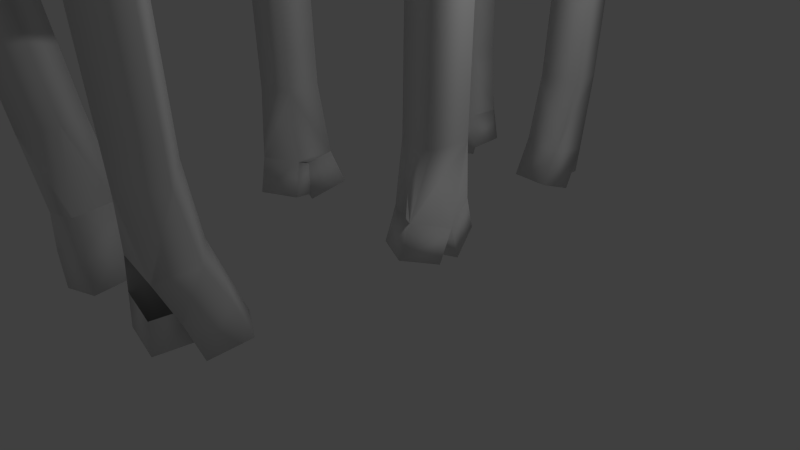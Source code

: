# Source: airship2.blend  (saved by Blender 2.71.0; exported with 4.5.12 LTS)
import bpy
from mathutils import Matrix  # noqa: F401  (used for matrix-valued properties, if any)

bpy.ops.wm.read_factory_settings(use_empty=True)
scene = bpy.context.scene
scene.name = 'Scene'

# ---- collections
col_collection_1 = bpy.data.collections.new('Collection 1'); scene.collection.children.link(col_collection_1)

# ---- world
world_world = bpy.data.worlds.new('World'); scene.world = world_world
world_world.color = (0.05088, 0.05088, 0.05088)
world_world.use_sun_shadow = False
world_world.sun_shadow_jitter_overblur = 0.0
world_world.cycles.sampling_method = 'MANUAL'
world_world.cycles.sample_map_resolution = 256

# ---- cameras
cam_camera = bpy.data.cameras.new('Camera')
cam_camera.clip_end = 100.0
cam_camera.lens = 35.0
cam_camera.sensor_width = 32.0
cam_camera.sensor_height = 18.0
cam_camera.ortho_scale = 7.314
cam_camera.dof.focus_distance = 0.0
cam_camera.dof.aperture_fstop = 128.0

# ---- lights
light_lamp = bpy.data.lights.new('Lamp', 'POINT')
light_lamp.transmission_factor = 0.0
light_lamp.cutoff_distance = 30.0
light_lamp.energy = 100.0
light_lamp.shadow_buffer_clip_start = 1.001
light_lamp.shadow_soft_size = 0.1
light_lamp.shadow_maximum_resolution = 0.006
light_lamp.use_absolute_resolution = True
light_lamp.cycles.use_multiple_importance_sampling = False

# ---- meshes
me_cube_003 = bpy.data.meshes.new('Cube.003')
me_cube_003.from_pydata([(-0.04794, -1.263, 0.5555), (-0.04794, -0.3363, 0.2351), (0.06012, -0.3363, 0.2351), (0.06012, -1.263, 0.5555), (-0.02806, -1.084, 0.8894), (-0.02806, -0.3483, 0.8159), (0.04024, -0.3483, 0.8159), (0.04024, -1.084, 0.8894), (-0.02806, -1.621, 0.6786), (0.04024, -1.621, 0.6786), (-0.02806, -1.378, 0.8519), (0.04024, -1.378, 0.8519), (-0.04794, -1.442, 0.617), (0.06012, -1.442, 0.617), (0.04024, -1.23, 0.8822), (-0.02806, -1.23, 0.8822), (-0.04794, -1.174, 0.7224), (-0.04794, -0.3423, 0.5255), (0.06012, -0.3423, 0.5255), (0.06012, -1.174, 0.7224), (-0.02806, -1.511, 0.7664), (0.04024, -1.511, 0.7664), (0.06012, -1.336, 0.7496), (-0.04794, -1.336, 0.7496), (-0.02806, -0.3669, 0.8177), (-0.04794, -0.3598, 0.2433), (0.04024, -0.3669, 0.8177), (0.06012, -0.3598, 0.2433), (-0.04794, -0.3633, 0.5305), (0.06012, -0.3633, 0.5305), (-0.04794, -0.3365, 0.2453), (0.06012, -0.3365, 0.2453), (0.06012, -1.26, 0.5613), (0.04024, -1.617, 0.6817), (0.06012, -1.438, 0.6217), (-0.04794, -1.26, 0.5613), (-0.02806, -1.617, 0.6817), (-0.04794, -1.438, 0.6217), (-0.04794, -0.3599, 0.2533), (0.06012, -0.3599, 0.2533)], [], [(38, 30, 1, 25), (30, 31, 2, 1), (39, 32, 3, 27), (12, 13, 9, 8), (25, 1, 2, 27), (26, 6, 5, 24), (33, 36, 8, 9), (14, 15, 10, 11), (22, 14, 11, 21), (37, 12, 8, 36), (0, 3, 13, 12), (7, 4, 15, 14), (19, 7, 14, 22), (35, 0, 12, 37), (24, 5, 17, 28), (5, 6, 18, 17), (26, 7, 19, 29), (11, 10, 20, 21), (34, 22, 21, 33), (15, 23, 20, 10), (32, 19, 22, 34), (4, 16, 23, 15), (35, 38, 25, 0), (31, 39, 27, 2), (0, 25, 27, 3), (7, 26, 24, 4), (4, 24, 28, 16), (6, 26, 29, 18), (28, 17, 30, 38), (17, 18, 31, 30), (29, 19, 32, 39), (21, 20, 36, 33), (23, 37, 36, 20), (16, 35, 37, 23), (13, 34, 33, 9), (3, 32, 34, 13), (16, 28, 38, 35), (18, 29, 39, 31)])
me_cube_003.polygons.foreach_set('use_smooth', [True] * 38)
_uv = me_cube_003.uv_layers.new(name='UVMap')
_uv.uv.foreach_set('vector', [0.3897, 0.02078, 0.3897, 0.002575, 0.3966, 0.0, 0.3966, 0.01829, 0.9214, 0.42, 1.0, 0.42, 1.0, 0.4275, 0.9214, 0.4275, 0.7863, 0.9792, 0.7883, 0.2793, 0.7931, 0.2785, 0.7932, 0.9816, 0.7932, 0.8609, 0.8717, 0.8609, 0.8573, 1.0, 0.8076, 1.0, 0.7932, 0.0183, 0.7932, 0.0, 0.8717, 0.0, 0.8717, 0.0183, 0.9214, 0.847, 0.9214, 0.8581, 0.8717, 0.8581, 0.8717, 0.847, 0.9214, 0.003578, 0.8717, 0.003578, 0.8717, 0.0, 0.9214, 0.0, 0.9214, 0.3238, 0.8717, 0.3238, 0.8717, 0.2184, 0.9214, 0.2184, 0.677, 0.1815, 0.5602, 0.2231, 0.6162, 0.1271, 0.7064, 0.05525, 0.3925, 0.859, 0.3966, 0.8604, 0.3961, 0.9999, 0.3931, 0.998, 0.7932, 0.7218, 0.8717, 0.7218, 0.8717, 0.8609, 0.7932, 0.8609, 0.9214, 0.4191, 0.8717, 0.4191, 0.8717, 0.3238, 0.9214, 0.3238, 0.6571, 0.301, 0.5206, 0.3229, 0.5602, 0.2231, 0.677, 0.1815, 0.3917, 0.7206, 0.3965, 0.7214, 0.3966, 0.8604, 0.3925, 0.859, 0.003144, 0.1611, 0.0, 0.1477, 0.1986, 0.07362, 0.2002, 0.08947, 0.9359, 0.0, 0.9855, 0.0, 1.0, 0.2137, 0.9214, 0.2137, 0.3997, 0.8388, 0.5206, 0.3229, 0.6571, 0.301, 0.5968, 0.9105, 0.9214, 0.2184, 0.8717, 0.2184, 0.8717, 0.1023, 0.9214, 0.1023, 0.7891, 0.141, 0.677, 0.1815, 0.7064, 0.05525, 0.7896, 0.001932, 0.1636, 0.7769, 0.2804, 0.8184, 0.3098, 0.9447, 0.2196, 0.8728, 0.7883, 0.2793, 0.6571, 0.301, 0.677, 0.1815, 0.7891, 0.141, 0.124, 0.677, 0.2605, 0.699, 0.2804, 0.8184, 0.1636, 0.7769, 0.3917, 0.7206, 0.3897, 0.02078, 0.3966, 0.01829, 0.3965, 0.7214, 0.7862, 0.9974, 0.7863, 0.9792, 0.7932, 0.9816, 0.7932, 0.9999, 0.7932, 0.7218, 0.7932, 0.0183, 0.8717, 0.0183, 0.8717, 0.7218, 0.9214, 0.4191, 0.9214, 0.847, 0.8717, 0.847, 0.8717, 0.4191, 0.124, 0.677, 0.003144, 0.1611, 0.2002, 0.08947, 0.2605, 0.699, 0.3966, 0.8522, 0.3997, 0.8388, 0.5968, 0.9105, 0.5952, 0.9263, 0.2002, 0.08947, 0.1986, 0.07362, 0.3897, 0.002575, 0.3897, 0.02078, 0.9214, 0.2137, 1.0, 0.2137, 1.0, 0.42, 0.9214, 0.42, 0.5968, 0.9105, 0.6571, 0.301, 0.7883, 0.2793, 0.7863, 0.9792, 0.9214, 0.1023, 0.8717, 0.1023, 0.8717, 0.003578, 0.9214, 0.003578, 0.2804, 0.8184, 0.3925, 0.859, 0.3931, 0.998, 0.3098, 0.9447, 0.2605, 0.699, 0.3917, 0.7206, 0.3925, 0.859, 0.2804, 0.8184, 0.7932, 0.1395, 0.7891, 0.141, 0.7896, 0.001932, 0.7927, 0.0, 0.7931, 0.2785, 0.7883, 0.2793, 0.7891, 0.141, 0.7932, 0.1395, 0.2605, 0.699, 0.2002, 0.08947, 0.3897, 0.02078, 0.3917, 0.7206, 0.5952, 0.9263, 0.5968, 0.9105, 0.7863, 0.9792, 0.7862, 0.9974])
me_cube_003.use_remesh_preserve_volume = False
me_cube_003.use_remesh_preserve_attributes = False
me_cube_003.use_mirror_vertex_groups = False
me_cube_003.update()
me_cube = bpy.data.meshes.new('Cube')
me_cube.from_pydata([(-0.04794, -1.25, 0.506), (-0.04794, -0.314, 0.2127), (0.06012, -0.314, 0.2127), (0.06012, -1.25, 0.506), (-0.02806, -1.08, 0.845), (-0.02806, -0.3428, 0.7928), (0.04024, -0.3428, 0.7928), (0.04024, -1.08, 0.845), (-0.02806, -1.611, 0.6187), (0.04024, -1.611, 0.6187), (-0.02806, -1.373, 0.7989), (0.04024, -1.373, 0.7989), (-0.04794, -1.43, 0.5624), (0.06012, -1.43, 0.5624), (0.04024, -1.226, 0.8335), (-0.02806, -1.226, 0.8335), (-0.04794, -1.165, 0.6755), (-0.04794, -0.3284, 0.5027), (0.06012, -0.3284, 0.5027), (0.06012, -1.165, 0.6755), (-0.02806, -1.504, 0.7096), (0.04024, -1.504, 0.7096), (0.06012, -1.328, 0.6979), (-0.04794, -1.328, 0.6979), (-0.02806, -0.3615, 0.7941), (-0.04794, -0.3377, 0.2201), (0.04024, -0.3615, 0.7941), (0.06012, -0.3377, 0.2201), (-0.04794, -0.3496, 0.5071), (0.06012, -0.3496, 0.5071), (-0.04794, -0.3145, 0.2228), (0.06012, -0.3145, 0.2228), (0.06012, -1.247, 0.5119), (0.04024, -1.607, 0.6219), (0.06012, -1.427, 0.5671), (-0.04794, -1.247, 0.5119), (-0.02806, -1.607, 0.6219), (-0.04794, -1.427, 0.5671), (-0.04794, -0.3381, 0.2302), (0.06012, -0.3381, 0.2302)], [], [(38, 30, 1, 25), (30, 31, 2, 1), (39, 32, 3, 27), (12, 13, 9, 8), (25, 1, 2, 27), (26, 6, 5, 24), (33, 36, 8, 9), (14, 15, 10, 11), (22, 14, 11, 21), (37, 12, 8, 36), (0, 3, 13, 12), (7, 4, 15, 14), (19, 7, 14, 22), (35, 0, 12, 37), (24, 5, 17, 28), (5, 6, 18, 17), (26, 7, 19, 29), (11, 10, 20, 21), (34, 22, 21, 33), (15, 23, 20, 10), (32, 19, 22, 34), (4, 16, 23, 15), (35, 38, 25, 0), (31, 39, 27, 2), (0, 25, 27, 3), (7, 26, 24, 4), (4, 24, 28, 16), (6, 26, 29, 18), (28, 17, 30, 38), (17, 18, 31, 30), (29, 19, 32, 39), (21, 20, 36, 33), (23, 37, 36, 20), (16, 35, 37, 23), (13, 34, 33, 9), (3, 32, 34, 13), (16, 28, 38, 35), (18, 29, 39, 31)])
me_cube.polygons.foreach_set('use_smooth', [True] * 38)
_uv = me_cube.uv_layers.new(name='UVMap')
_uv.uv.foreach_set('vector', [0.7863, 0.02078, 0.7862, 0.002575, 0.7932, 0.0, 0.7932, 0.01829, 1.0, 0.007476, 0.9214, 0.007476, 0.9214, 0.0, 1.0, 0.0, 0.3897, 0.9792, 0.3917, 0.2793, 0.3965, 0.2785, 0.3966, 0.9816, 0.8717, 0.1391, 0.7932, 0.1391, 0.8076, 0.0, 0.8573, 0.0, 0.8717, 0.9817, 0.8717, 1.0, 0.7932, 1.0, 0.7932, 0.9817, 0.8717, 0.01113, 0.8717, 0.0, 0.9214, 0.0, 0.9214, 0.01113, 0.8717, 0.8545, 0.9214, 0.8545, 0.9214, 0.8581, 0.8717, 0.8581, 0.8717, 0.5343, 0.9214, 0.5343, 0.9214, 0.6397, 0.8717, 0.6397, 0.2804, 0.1815, 0.1636, 0.2231, 0.2196, 0.1271, 0.3098, 0.05525, 0.7891, 0.859, 0.7932, 0.8604, 0.7927, 0.9999, 0.7896, 0.998, 0.8717, 0.2782, 0.7932, 0.2782, 0.7932, 0.1391, 0.8717, 0.1391, 0.8717, 0.439, 0.9214, 0.439, 0.9214, 0.5343, 0.8717, 0.5343, 0.2605, 0.301, 0.124, 0.3229, 0.1636, 0.2231, 0.2804, 0.1815, 0.7883, 0.7206, 0.7931, 0.7214, 0.7932, 0.8604, 0.7891, 0.859, 0.3997, 0.1611, 0.3966, 0.1477, 0.5952, 0.07362, 0.5968, 0.08947, 0.9855, 0.4275, 0.9359, 0.4275, 0.9214, 0.2137, 1.0, 0.2137, 0.003144, 0.8388, 0.124, 0.3229, 0.2605, 0.301, 0.2002, 0.9105, 0.8717, 0.6397, 0.9214, 0.6397, 0.9214, 0.7558, 0.8717, 0.7558, 0.3925, 0.141, 0.2804, 0.1815, 0.3098, 0.05525, 0.3931, 0.001932, 0.5602, 0.7769, 0.677, 0.8184, 0.7064, 0.9447, 0.6162, 0.8728, 0.3917, 0.2793, 0.2605, 0.301, 0.2804, 0.1815, 0.3925, 0.141, 0.5206, 0.677, 0.6571, 0.699, 0.677, 0.8184, 0.5602, 0.7769, 0.7883, 0.7206, 0.7863, 0.02078, 0.7932, 0.01829, 0.7931, 0.7214, 0.3897, 0.9974, 0.3897, 0.9792, 0.3966, 0.9816, 0.3966, 0.9999, 0.8717, 0.2782, 0.8717, 0.9817, 0.7932, 0.9817, 0.7932, 0.2782, 0.8717, 0.439, 0.8717, 0.01113, 0.9214, 0.01113, 0.9214, 0.439, 0.5206, 0.677, 0.3997, 0.1611, 0.5968, 0.08947, 0.6571, 0.699, 0.0, 0.8522, 0.003144, 0.8388, 0.2002, 0.9105, 0.1986, 0.9263, 0.5968, 0.08947, 0.5952, 0.07362, 0.7862, 0.002575, 0.7863, 0.02078, 1.0, 0.2137, 0.9214, 0.2137, 0.9214, 0.007476, 1.0, 0.007476, 0.2002, 0.9105, 0.2605, 0.301, 0.3917, 0.2793, 0.3897, 0.9792, 0.8717, 0.7558, 0.9214, 0.7558, 0.9214, 0.8545, 0.8717, 0.8545, 0.677, 0.8184, 0.7891, 0.859, 0.7896, 0.998, 0.7064, 0.9447, 0.6571, 0.699, 0.7883, 0.7206, 0.7891, 0.859, 0.677, 0.8184, 0.3966, 0.1395, 0.3925, 0.141, 0.3931, 0.001932, 0.3961, 0.0, 0.3965, 0.2785, 0.3917, 0.2793, 0.3925, 0.141, 0.3966, 0.1395, 0.6571, 0.699, 0.5968, 0.08947, 0.7863, 0.02078, 0.7883, 0.7206, 0.1986, 0.9263, 0.2002, 0.9105, 0.3897, 0.9792, 0.3897, 0.9974])
me_cube.use_remesh_preserve_volume = False
me_cube.use_remesh_preserve_attributes = False
me_cube.use_mirror_vertex_groups = False
me_cube.update()
me_cube_001 = bpy.data.meshes.new('Cube.001')
me_cube_001.from_pydata([(-0.2687, -4.0, -0.3717), (-0.1267, 5.234, 0.007963), (0.1267, 5.234, 0.007963), (0.2687, -4.0, -0.3717), (-0.2687, -4.0, 0.1658), (-0.1267, 5.234, 0.2613), (0.1267, 5.234, 0.2613), (0.2687, -4.0, 0.1658), (-0.8583, 0.617, 0.8741), (-0.8583, 0.617, -0.8424), (0.8583, 0.617, 0.8741), (0.8583, 0.617, -0.8424), (-0.8485, -1.692, -0.892), (0.8485, -1.692, 0.8049), (-0.8485, -1.692, 0.8049), (0.8485, -1.692, -0.892), (-0.7309, -2.846, -0.8042), (0.7309, -2.846, 0.6577), (-0.7309, -2.846, 0.6577), (0.7309, -2.846, -0.8042), (-0.5696, -3.423, -0.6577), (0.5696, -3.423, 0.4815), (-0.5696, -3.423, 0.4815), (0.5696, -3.423, -0.6577), (-0.8713, -0.5373, -0.8852), (0.8713, -0.5373, 0.8574), (-0.8713, -0.5373, 0.8574), (0.8713, -0.5373, -0.8852), (-0.8043, -2.269, -0.8627), (0.8043, -2.269, 0.7459), (-0.8043, -2.269, 0.7459), (0.8043, -2.269, -0.8627), (-0.6965, 2.926, 0.7717), (0.6965, 2.926, -0.6212), (-0.6965, 2.926, -0.6212), (0.6965, 2.926, 0.7717), (-0.7999, 1.771, 0.8455), (0.7999, 1.771, -0.7544), (-0.7999, 1.771, -0.7544), (0.7999, 1.771, 0.8455), (-0.4752, 4.08, 0.5801), (0.4752, 4.08, -0.3703), (-0.4752, 4.08, -0.3703), (0.4752, 4.08, 0.5801), (-0.3651, -4.027, -0.1029), (-0.1721, 5.222, 0.1346), (0.1721, 5.222, 0.1346), (0.3651, -4.027, -0.1029), (-1.166, 0.6389, 0.01584), (1.166, 0.6389, 0.01584), (1.153, -1.75, -0.04355), (-1.153, -1.75, -0.04355), (0.9932, -2.944, -0.07325), (-0.9932, -2.944, -0.07325), (0.774, -3.542, -0.08809), (-0.774, -3.542, -0.08809), (-1.184, -0.5556, -0.01386), (1.184, -0.5556, -0.01386), (-1.093, -2.347, -0.0584), (1.093, -2.347, -0.0584), (-0.9463, 3.028, 0.07523), (0.9463, 3.028, 0.07523), (1.087, 1.833, 0.04553), (-1.087, 1.833, 0.04553), (-0.6457, 4.222, 0.1049), (0.6457, 4.222, 0.1049), (0.0, 5.234, 0.3233), (0.0, 5.234, 0.009624), (0.0, -4.0, 0.205), (0.0, -4.0, -0.4604), (0.0, 0.617, -1.043), (0.0, 0.617, 1.082), (0.0, -1.692, -1.105), (0.0, -1.692, 0.9964), (0.0, -2.846, -0.996), (0.0, -2.846, 0.8141), (0.0, -3.423, -0.8146), (0.0, -3.423, 0.596), (0.0, -0.5373, -1.096), (0.0, -0.5373, 1.061), (0.0, -2.269, -1.068), (0.0, -2.269, 0.9234), (0.0, 2.926, -0.7694), (0.0, 2.926, 0.9553), (0.0, 1.771, -0.9343), (0.0, 1.771, 1.047), (0.0, 4.08, -0.4587), (0.0, 4.08, 0.7181), (0.0, 5.417, 0.1664), (0.0, -4.139, -0.1277)], [], [(64, 45, 1, 42), (88, 46, 2, 67), (54, 47, 3, 23), (89, 44, 0, 69), (86, 67, 2, 41), (87, 66, 5, 40), (56, 48, 9, 24), (62, 49, 11, 37), (78, 70, 11, 27), (79, 71, 8, 26), (57, 50, 15, 27), (58, 51, 12, 28), (80, 72, 15, 31), (81, 73, 14, 30), (59, 52, 19, 31), (55, 53, 16, 20), (76, 74, 19, 23), (77, 75, 18, 22), (52, 54, 23, 19), (44, 55, 20, 0), (69, 76, 23, 3), (68, 77, 22, 4), (51, 56, 24, 12), (72, 78, 27, 15), (73, 79, 26, 14), (49, 57, 27, 11), (53, 58, 28, 16), (74, 80, 31, 19), (75, 81, 30, 18), (50, 59, 31, 15), (63, 60, 34, 38), (84, 82, 33, 37), (85, 83, 32, 36), (65, 61, 33, 41), (61, 62, 37, 33), (48, 63, 38, 9), (70, 84, 37, 11), (71, 85, 36, 8), (60, 64, 42, 34), (82, 86, 41, 33), (83, 87, 40, 32), (46, 65, 41, 2), (40, 5, 45, 64), (66, 6, 46, 88), (21, 7, 47, 54), (68, 4, 44, 89), (26, 8, 48, 56), (39, 10, 49, 62), (25, 13, 50, 57), (30, 14, 51, 58), (29, 17, 52, 59), (22, 18, 53, 55), (17, 21, 54, 52), (4, 22, 55, 44), (14, 26, 56, 51), (10, 25, 57, 49), (18, 30, 58, 53), (13, 29, 59, 50), (36, 32, 60, 63), (43, 35, 61, 65), (35, 39, 62, 61), (8, 36, 63, 48), (32, 40, 64, 60), (6, 43, 65, 46), (45, 88, 67, 1), (47, 89, 69, 3), (42, 1, 67, 86), (43, 6, 66, 87), (24, 9, 70, 78), (25, 10, 71, 79), (28, 12, 72, 80), (29, 13, 73, 81), (20, 16, 74, 76), (21, 17, 75, 77), (0, 20, 76, 69), (7, 21, 77, 68), (12, 24, 78, 72), (13, 25, 79, 73), (16, 28, 80, 74), (17, 29, 81, 75), (38, 34, 82, 84), (39, 35, 83, 85), (9, 38, 84, 70), (10, 39, 85, 71), (34, 42, 86, 82), (35, 43, 87, 83), (5, 66, 88, 45), (7, 68, 89, 47)])
_uv = me_cube_001.uv_layers.new(name='UVMap')
_uv.uv.foreach_set('vector', [0.5455, 0.8718, 0.5663, 0.9789, 0.5532, 0.9799, 0.4972, 0.8558, 0.7923, 0.9998, 0.7874, 0.9788, 0.8046, 0.9796, 0.8103, 0.9799, 0.7519, 0.05061, 0.7707, 0.0, 0.8074, 0.001923, 0.8298, 0.06114, 0.9569, 0.0968, 1.0, 0.08073, 0.9967, 0.1088, 0.9664, 0.1251, 0.1206, 0.8496, 0.1271, 0.9648, 0.111, 0.9648, 0.06105, 0.8483, 0.3303, 0.1434, 0.3191, 0.01986, 0.3329, 0.01962, 0.385, 0.1428, 0.5281, 0.365, 0.5271, 0.4914, 0.4389, 0.4874, 0.4384, 0.3652, 0.7425, 0.6186, 0.7377, 0.4921, 0.8542, 0.4868, 0.8509, 0.6092, 0.1087, 0.373, 0.1104, 0.4935, 0.003325, 0.4906, 0.0, 0.37, 0.3366, 0.6327, 0.3384, 0.5108, 0.4384, 0.5099, 0.4384, 0.6319, 0.7358, 0.3657, 0.7361, 0.2394, 0.8516, 0.2426, 0.8542, 0.3646, 0.5351, 0.1758, 0.5314, 0.2388, 0.4439, 0.2432, 0.452, 0.1824, 0.1072, 0.1908, 0.1074, 0.2519, 0.001658, 0.2489, 0.007027, 0.1879, 0.3307, 0.8152, 0.3335, 0.7545, 0.4329, 0.7537, 0.425, 0.8145, 0.7383, 0.1763, 0.7424, 0.1134, 0.8421, 0.1212, 0.8479, 0.1818, 0.5516, 0.05029, 0.5406, 0.1129, 0.465, 0.1218, 0.4925, 0.06168, 0.1089, 0.06636, 0.1075, 0.1293, 0.01646, 0.1266, 0.0381, 0.06417, 0.3194, 0.936, 0.3267, 0.8758, 0.4126, 0.8752, 0.3865, 0.9355, 0.7424, 0.1134, 0.7519, 0.05061, 0.8298, 0.06114, 0.8421, 0.1212, 0.5709, 0.0, 0.5516, 0.05029, 0.4925, 0.06168, 0.5431, 0.002326, 0.1124, 0.001219, 0.1089, 0.06636, 0.0381, 0.06417, 0.07912, 0.0, 0.9446, 0.06025, 0.926, 0.00499, 1.0, 0.0, 0.979, 0.05646, 0.5314, 0.2388, 0.5281, 0.365, 0.4384, 0.3652, 0.4439, 0.2432, 0.1074, 0.2519, 0.1087, 0.373, 0.0, 0.37, 0.001658, 0.2489, 0.3335, 0.7545, 0.3366, 0.6327, 0.4384, 0.6319, 0.4329, 0.7537, 0.7377, 0.4921, 0.7358, 0.3657, 0.8542, 0.3646, 0.8542, 0.4868, 0.5406, 0.1129, 0.5351, 0.1758, 0.452, 0.1824, 0.465, 0.1218, 0.1075, 0.1293, 0.1072, 0.1908, 0.007027, 0.1879, 0.01646, 0.1266, 0.3267, 0.8758, 0.3307, 0.8152, 0.425, 0.8145, 0.4126, 0.8752, 0.7361, 0.2394, 0.7383, 0.1763, 0.8479, 0.1818, 0.8516, 0.2426, 0.5288, 0.618, 0.5335, 0.7447, 0.4623, 0.7325, 0.4469, 0.6098, 0.1129, 0.6133, 0.1159, 0.7324, 0.02882, 0.7303, 0.01294, 0.6107, 0.3384, 0.3886, 0.3366, 0.2663, 0.4174, 0.2655, 0.4314, 0.3878, 0.7651, 0.8721, 0.7501, 0.7452, 0.8443, 0.732, 0.8291, 0.8554, 0.7501, 0.7452, 0.7425, 0.6186, 0.8509, 0.6092, 0.8443, 0.732, 0.5271, 0.4914, 0.5288, 0.618, 0.4469, 0.6098, 0.4389, 0.4874, 0.1104, 0.4935, 0.1129, 0.6133, 0.01294, 0.6107, 0.003325, 0.4906, 0.3384, 0.5108, 0.3384, 0.3886, 0.4314, 0.3878, 0.4384, 0.5099, 0.5335, 0.7447, 0.5455, 0.8718, 0.4972, 0.8558, 0.4623, 0.7325, 0.1159, 0.7324, 0.1206, 0.8496, 0.06105, 0.8483, 0.02882, 0.7303, 0.3366, 0.2663, 0.3303, 0.1434, 0.385, 0.1428, 0.4174, 0.2655, 0.7874, 0.9788, 0.7651, 0.8721, 0.8291, 0.8554, 0.8046, 0.9796, 0.6107, 0.8587, 0.5834, 0.9807, 0.5663, 0.9789, 0.5455, 0.8718, 0.3191, 0.01986, 0.3015, 0.01965, 0.2919, 0.02049, 0.3144, 0.0, 0.8595, 0.03229, 0.9128, 0.07169, 0.91, 0.1014, 0.8542, 0.09713, 0.9446, 0.06025, 0.979, 0.05646, 1.0, 0.08073, 0.9569, 0.0968, 0.6464, 0.3704, 0.6437, 0.4925, 0.5271, 0.4914, 0.5281, 0.365, 0.6601, 0.6159, 0.6495, 0.4939, 0.7377, 0.4921, 0.7425, 0.6186, 0.6464, 0.3719, 0.6492, 0.2497, 0.7361, 0.2394, 0.7358, 0.3657, 0.644, 0.1872, 0.6464, 0.2483, 0.5314, 0.2388, 0.5351, 0.1758, 0.656, 0.1886, 0.6677, 0.1273, 0.7424, 0.1134, 0.7383, 0.1763, 0.6285, 0.06506, 0.6394, 0.1262, 0.5406, 0.1129, 0.5516, 0.05029, 0.6677, 0.1273, 0.6939, 0.06591, 0.7519, 0.05061, 0.7424, 0.1134, 0.6072, 0.003922, 0.6285, 0.06506, 0.5516, 0.05029, 0.5709, 0.0, 0.6464, 0.2483, 0.6464, 0.3704, 0.5281, 0.365, 0.5314, 0.2388, 0.6495, 0.4939, 0.6464, 0.3719, 0.7358, 0.3657, 0.7377, 0.4921, 0.6394, 0.1262, 0.644, 0.1872, 0.5351, 0.1758, 0.5406, 0.1129, 0.6492, 0.2497, 0.656, 0.1886, 0.7383, 0.1763, 0.7361, 0.2394, 0.6378, 0.6146, 0.6285, 0.7366, 0.5335, 0.7447, 0.5288, 0.618, 0.7157, 0.8594, 0.6782, 0.7378, 0.7501, 0.7452, 0.7651, 0.8721, 0.6782, 0.7378, 0.6601, 0.6159, 0.7425, 0.6186, 0.7501, 0.7452, 0.6437, 0.4925, 0.6378, 0.6146, 0.5288, 0.618, 0.5271, 0.4914, 0.6285, 0.7366, 0.6107, 0.8587, 0.5455, 0.8718, 0.5335, 0.7447, 0.7744, 0.9807, 0.7157, 0.8594, 0.7651, 0.8721, 0.7874, 0.9788, 0.1505, 0.9619, 0.1291, 0.9819, 0.1271, 0.9648, 0.1433, 0.9648, 0.91, 0.1014, 0.9569, 0.0968, 0.9664, 0.1251, 0.9304, 0.1241, 0.1822, 0.8486, 0.1433, 0.9648, 0.1271, 0.9648, 0.1206, 0.8496, 0.267, 0.1429, 0.3015, 0.01965, 0.3191, 0.01986, 0.3303, 0.1434, 0.2221, 0.3705, 0.2221, 0.4912, 0.1104, 0.4935, 0.1087, 0.373, 0.2221, 0.6321, 0.2254, 0.5101, 0.3384, 0.5108, 0.3366, 0.6327, 0.2121, 0.1884, 0.218, 0.2494, 0.1074, 0.2519, 0.1072, 0.1908, 0.2253, 0.8147, 0.2222, 0.7539, 0.3335, 0.7545, 0.3307, 0.8152, 0.1833, 0.06452, 0.2028, 0.127, 0.1075, 0.1293, 0.1089, 0.06636, 0.2451, 0.9357, 0.2311, 0.8754, 0.3267, 0.8758, 0.3194, 0.936, 0.1476, 0.0001633, 0.1833, 0.06452, 0.1089, 0.06636, 0.1124, 0.001219, 0.2721, 0.9955, 0.2451, 0.9357, 0.3194, 0.936, 0.3066, 0.9956, 0.218, 0.2494, 0.2221, 0.3705, 0.1087, 0.373, 0.1074, 0.2519, 0.2222, 0.7539, 0.2221, 0.6321, 0.3366, 0.6327, 0.3335, 0.7545, 0.2028, 0.127, 0.2121, 0.1884, 0.1072, 0.1908, 0.1075, 0.1293, 0.2311, 0.8754, 0.2253, 0.8147, 0.3307, 0.8152, 0.3267, 0.8758, 0.2169, 0.6112, 0.2064, 0.7307, 0.1159, 0.7324, 0.1129, 0.6133, 0.2328, 0.388, 0.2445, 0.2657, 0.3366, 0.2663, 0.3384, 0.3886, 0.2221, 0.4912, 0.2169, 0.6112, 0.1129, 0.6133, 0.1104, 0.4935, 0.2254, 0.5101, 0.2328, 0.388, 0.3384, 0.3886, 0.3384, 0.5108, 0.2064, 0.7307, 0.1822, 0.8486, 0.1206, 0.8496, 0.1159, 0.7324, 0.2445, 0.2657, 0.267, 0.1429, 0.3303, 0.1434, 0.3366, 0.2663, 0.5834, 0.9807, 0.5967, 0.9812, 0.5771, 1.0, 0.5663, 0.9789, 0.9128, 0.07169, 0.9446, 0.06025, 0.9569, 0.0968, 0.91, 0.1014])
me_cube_001.use_remesh_preserve_volume = False
me_cube_001.use_remesh_preserve_attributes = False
me_cube_001.use_mirror_vertex_groups = False
me_cube_001.update()
me_plane = bpy.data.meshes.new('Plane')
me_plane.from_pydata([(-0.6887, -3.291, 0.6326), (-1.462, -3.788, 5.305), (-0.7143, 2.659, 0.6315), (-1.011, 2.846, 5.466), (-1.415, -0.2237, 5.443), (-1.168, -0.4337, 0.6312), (-0.8884, -3.322, 1.924), (-1.135, -2.875, 0.6337), (-1.275, -0.206, 1.503), (-1.14, 0.1261, 0.6075), (-0.8691, 2.65, 1.493), (-0.8462, 2.298, 0.5796)], [(1, 4), (6, 1), (4, 3), (10, 2), (8, 5), (0, 6), (6, 7), (4, 8), (8, 9), (3, 10), (10, 11)], [])
me_plane.use_remesh_preserve_volume = False
me_plane.use_remesh_preserve_attributes = False
me_plane.use_mirror_vertex_groups = False
me_plane.update()

# ---- objects
ob_wingsh = bpy.data.objects.new('wingsH', me_cube_003)
ob_wingsv = bpy.data.objects.new('wingsV', me_cube)
ob_blimp = bpy.data.objects.new('blimp', me_cube_001)
ob_ropes = bpy.data.objects.new('ropes', me_plane)
ob_lamp = bpy.data.objects.new('Lamp', light_lamp)
ob_camera = bpy.data.objects.new('Camera', cam_camera)

# ---- transforms, parenting, visibility, modifiers, constraints
ob_wingsh.location = (-0.006955, 5.395, 5.428)
ob_wingsh.rotation_euler = (-0.0, 1.571, 0.0)
ob_wingsh.scale = (1.425, 1.425, 1.425)
ob_wingsh.lineart.crease_threshold = 0.0
_m = ob_wingsh.modifiers.new('Subsurf', 'SUBSURF')
_m.uv_smooth = 'PRESERVE_CORNERS'
_m.quality = 2
_m.levels = 2
_m.show_only_control_edges = False
_m = ob_wingsh.modifiers.new('Mirror', 'MIRROR')
_m.use_axis = (False, False, True)
ob_wingsv.location = (-0.006955, 5.403, 5.411)
ob_wingsv.scale = (1.425, 1.425, 1.425)
ob_wingsv.lineart.crease_threshold = 0.0
_m = ob_wingsv.modifiers.new('Subsurf', 'SUBSURF')
_m.uv_smooth = 'PRESERVE_CORNERS'
_m.quality = 2
_m.levels = 2
_m.show_only_control_edges = False
_m = ob_wingsv.modifiers.new('Mirror', 'MIRROR')
_m.use_axis = (False, False, True)
ob_blimp.location = (0.001727, -2.178, 5.428)
ob_blimp.rotation_euler = (-0.03169, -7.035e-18, 1.115e-19)
ob_blimp.scale = (1.425, 1.425, 1.425)
ob_blimp.lineart.crease_threshold = 0.0
_m = ob_blimp.modifiers.new('Subsurf', 'SUBSURF')
_m.uv_smooth = 'PRESERVE_CORNERS'
_m.quality = 2
_m.show_only_control_edges = False
ob_ropes.location = (0.0, 0.0, 0.0)
ob_ropes.lineart.crease_threshold = 0.0
_m = ob_ropes.modifiers.new('Mirror', 'MIRROR')
_m = ob_ropes.modifiers.new('Skin', 'SKIN')
_m.use_smooth_shade = True
ob_lamp.location = (4.076, 1.005, 5.904)
ob_lamp.rotation_euler = (0.6503, 0.05522, 1.866)
ob_lamp.lock_rotations_4d = False
ob_lamp.empty_display_type = 'ARROWS'
ob_lamp.color = (0.0, 0.0, 0.0, 0.0)
ob_lamp.lineart.crease_threshold = 0.0
ob_camera.location = (7.481, -6.508, 5.344)
ob_camera.rotation_euler = (1.109, 0.01082, 0.8149)
ob_camera.lock_rotations_4d = False
ob_camera.empty_display_type = 'ARROWS'
ob_camera.color = (0.0, 0.0, 0.0, 0.0)
ob_camera.display_type = 'WIRE'
ob_camera.lineart.crease_threshold = 0.0

# ---- collection membership
col_collection_1.objects.link(ob_wingsh)
col_collection_1.objects.link(ob_wingsv)
col_collection_1.objects.link(ob_blimp)
col_collection_1.objects.link(ob_ropes)
col_collection_1.objects.link(ob_lamp)
col_collection_1.objects.link(ob_camera)

# ---- scene / render settings (as saved in the file)
scene.camera = ob_camera
scene.frame_start = 1; scene.frame_end = 250; scene.frame_set(1)
scene.render.engine = 'BLENDER_EEVEE_NEXT'
scene.render.resolution_percentage = 50
scene.render.dither_intensity = 0.0
scene.cycles.use_denoising = False
scene.cycles.samples = 10
scene.cycles.sampling_pattern = 'TABULATED_SOBOL'
scene.cycles.light_sampling_threshold = 0.0
scene.cycles.use_adaptive_sampling = False
scene.cycles.use_light_tree = False
scene.cycles.blur_glossy = 0.0
scene.cycles.volume_bounces = 1
scene.cycles.pixel_filter_type = 'GAUSSIAN'
scene.cycles.sample_clamp_indirect = 0.0
scene.view_settings.view_transform = 'Standard'
bpy.context.view_layer.update()

